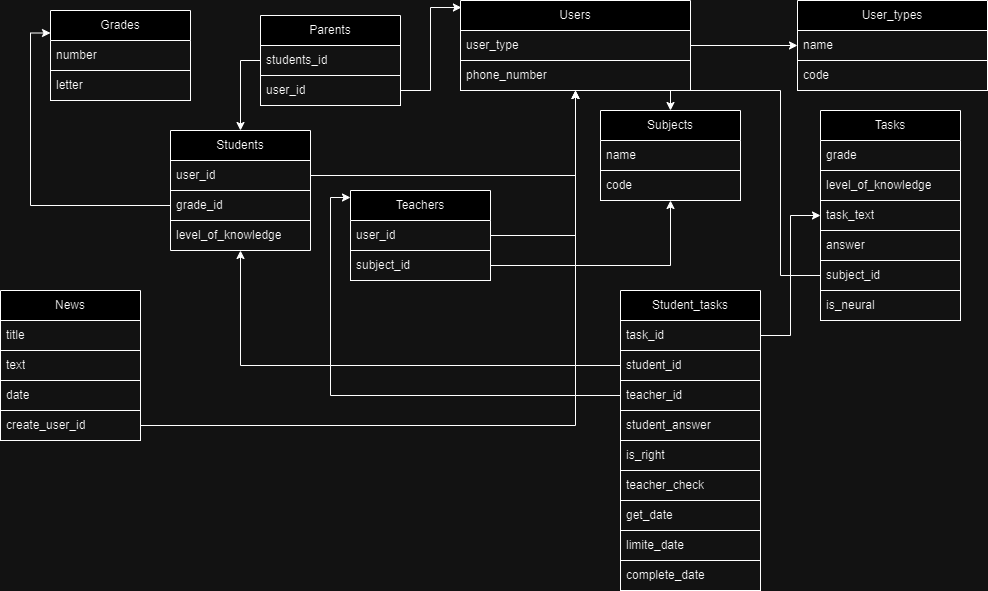

The diagram above was exported from draw.io. Its source (the exported page's mxGraphModel, read from the mxfile embedded in the PNG):
<mxGraphModel dx="1941" dy="578" grid="1" gridSize="10" guides="1" tooltips="1" connect="1" arrows="1" fold="1" page="1" pageScale="1" pageWidth="827" pageHeight="1169" math="0" shadow="0">
  <root>
    <mxCell id="0" />
    <mxCell id="1" parent="0" />
    <mxCell id="6qMcxpl18eVCSLGqhHvp-5" value="Users" style="swimlane;fontStyle=0;childLayout=stackLayout;horizontal=1;startSize=30;horizontalStack=0;resizeParent=1;resizeParentMax=0;resizeLast=0;collapsible=1;marginBottom=0;whiteSpace=wrap;html=1;strokeColor=default;" parent="1" vertex="1">
      <mxGeometry x="300" y="130" width="230" height="90" as="geometry" />
    </mxCell>
    <mxCell id="6qMcxpl18eVCSLGqhHvp-6" value="user_type" style="text;strokeColor=default;fillColor=none;align=left;verticalAlign=middle;spacingLeft=4;spacingRight=4;overflow=hidden;points=[[0,0.5],[1,0.5]];portConstraint=eastwest;rotatable=0;whiteSpace=wrap;html=1;" parent="6qMcxpl18eVCSLGqhHvp-5" vertex="1">
      <mxGeometry y="30" width="230" height="30" as="geometry" />
    </mxCell>
    <mxCell id="6qMcxpl18eVCSLGqhHvp-22" value="phone_number" style="text;strokeColor=default;fillColor=none;align=left;verticalAlign=middle;spacingLeft=4;spacingRight=4;overflow=hidden;points=[[0,0.5],[1,0.5]];portConstraint=eastwest;rotatable=0;whiteSpace=wrap;html=1;" parent="6qMcxpl18eVCSLGqhHvp-5" vertex="1">
      <mxGeometry y="60" width="230" height="30" as="geometry" />
    </mxCell>
    <mxCell id="6qMcxpl18eVCSLGqhHvp-16" value="User_types" style="swimlane;fontStyle=0;childLayout=stackLayout;horizontal=1;startSize=30;horizontalStack=0;resizeParent=1;resizeParentMax=0;resizeLast=0;collapsible=1;marginBottom=0;whiteSpace=wrap;html=1;strokeColor=default;" parent="1" vertex="1">
      <mxGeometry x="637" y="130" width="190" height="90" as="geometry" />
    </mxCell>
    <mxCell id="6qMcxpl18eVCSLGqhHvp-17" value="name" style="text;strokeColor=default;fillColor=none;align=left;verticalAlign=middle;spacingLeft=4;spacingRight=4;overflow=hidden;points=[[0,0.5],[1,0.5]];portConstraint=eastwest;rotatable=0;whiteSpace=wrap;html=1;" parent="6qMcxpl18eVCSLGqhHvp-16" vertex="1">
      <mxGeometry y="30" width="190" height="30" as="geometry" />
    </mxCell>
    <mxCell id="6qMcxpl18eVCSLGqhHvp-18" value="code" style="text;strokeColor=default;fillColor=none;align=left;verticalAlign=middle;spacingLeft=4;spacingRight=4;overflow=hidden;points=[[0,0.5],[1,0.5]];portConstraint=eastwest;rotatable=0;whiteSpace=wrap;html=1;" parent="6qMcxpl18eVCSLGqhHvp-16" vertex="1">
      <mxGeometry y="60" width="190" height="30" as="geometry" />
    </mxCell>
    <mxCell id="6qMcxpl18eVCSLGqhHvp-21" style="edgeStyle=orthogonalEdgeStyle;rounded=0;orthogonalLoop=1;jettySize=auto;html=1;strokeColor=default;" parent="1" source="6qMcxpl18eVCSLGqhHvp-6" target="6qMcxpl18eVCSLGqhHvp-16" edge="1">
      <mxGeometry relative="1" as="geometry" />
    </mxCell>
    <mxCell id="6qMcxpl18eVCSLGqhHvp-23" value="Students" style="swimlane;fontStyle=0;childLayout=stackLayout;horizontal=1;startSize=30;horizontalStack=0;resizeParent=1;resizeParentMax=0;resizeLast=0;collapsible=1;marginBottom=0;whiteSpace=wrap;html=1;" parent="1" vertex="1">
      <mxGeometry x="10" y="260" width="140" height="120" as="geometry" />
    </mxCell>
    <mxCell id="6qMcxpl18eVCSLGqhHvp-27" value="user_id" style="text;strokeColor=default;fillColor=none;align=left;verticalAlign=middle;spacingLeft=4;spacingRight=4;overflow=hidden;points=[[0,0.5],[1,0.5]];portConstraint=eastwest;rotatable=0;whiteSpace=wrap;html=1;" parent="6qMcxpl18eVCSLGqhHvp-23" vertex="1">
      <mxGeometry y="30" width="140" height="30" as="geometry" />
    </mxCell>
    <mxCell id="6qMcxpl18eVCSLGqhHvp-41" value="grade_id" style="text;strokeColor=default;fillColor=none;align=left;verticalAlign=middle;spacingLeft=4;spacingRight=4;overflow=hidden;points=[[0,0.5],[1,0.5]];portConstraint=eastwest;rotatable=0;whiteSpace=wrap;html=1;" parent="6qMcxpl18eVCSLGqhHvp-23" vertex="1">
      <mxGeometry y="60" width="140" height="30" as="geometry" />
    </mxCell>
    <mxCell id="6qMcxpl18eVCSLGqhHvp-26" value="level_of_knowledge" style="text;strokeColor=none;fillColor=none;align=left;verticalAlign=middle;spacingLeft=4;spacingRight=4;overflow=hidden;points=[[0,0.5],[1,0.5]];portConstraint=eastwest;rotatable=0;whiteSpace=wrap;html=1;" parent="6qMcxpl18eVCSLGqhHvp-23" vertex="1">
      <mxGeometry y="90" width="140" height="30" as="geometry" />
    </mxCell>
    <mxCell id="6qMcxpl18eVCSLGqhHvp-28" style="edgeStyle=orthogonalEdgeStyle;rounded=0;orthogonalLoop=1;jettySize=auto;html=1;strokeColor=default;" parent="1" source="6qMcxpl18eVCSLGqhHvp-27" target="6qMcxpl18eVCSLGqhHvp-5" edge="1">
      <mxGeometry relative="1" as="geometry" />
    </mxCell>
    <mxCell id="6qMcxpl18eVCSLGqhHvp-29" value="Teachers" style="swimlane;fontStyle=0;childLayout=stackLayout;horizontal=1;startSize=30;horizontalStack=0;resizeParent=1;resizeParentMax=0;resizeLast=0;collapsible=1;marginBottom=0;whiteSpace=wrap;html=1;" parent="1" vertex="1">
      <mxGeometry x="190" y="320" width="140" height="90" as="geometry" />
    </mxCell>
    <mxCell id="6qMcxpl18eVCSLGqhHvp-31" value="user_id" style="text;strokeColor=none;fillColor=none;align=left;verticalAlign=middle;spacingLeft=4;spacingRight=4;overflow=hidden;points=[[0,0.5],[1,0.5]];portConstraint=eastwest;rotatable=0;whiteSpace=wrap;html=1;" parent="6qMcxpl18eVCSLGqhHvp-29" vertex="1">
      <mxGeometry y="30" width="140" height="30" as="geometry" />
    </mxCell>
    <mxCell id="6qMcxpl18eVCSLGqhHvp-32" value="subject_id" style="text;strokeColor=default;fillColor=none;align=left;verticalAlign=middle;spacingLeft=4;spacingRight=4;overflow=hidden;points=[[0,0.5],[1,0.5]];portConstraint=eastwest;rotatable=0;whiteSpace=wrap;html=1;" parent="6qMcxpl18eVCSLGqhHvp-29" vertex="1">
      <mxGeometry y="60" width="140" height="30" as="geometry" />
    </mxCell>
    <mxCell id="6qMcxpl18eVCSLGqhHvp-33" style="edgeStyle=orthogonalEdgeStyle;rounded=0;orthogonalLoop=1;jettySize=auto;html=1;" parent="1" source="6qMcxpl18eVCSLGqhHvp-31" target="6qMcxpl18eVCSLGqhHvp-5" edge="1">
      <mxGeometry relative="1" as="geometry" />
    </mxCell>
    <mxCell id="6qMcxpl18eVCSLGqhHvp-35" value="Grades" style="swimlane;fontStyle=0;childLayout=stackLayout;horizontal=1;startSize=30;horizontalStack=0;resizeParent=1;resizeParentMax=0;resizeLast=0;collapsible=1;marginBottom=0;whiteSpace=wrap;html=1;" parent="1" vertex="1">
      <mxGeometry x="-110" y="140" width="140" height="90" as="geometry" />
    </mxCell>
    <mxCell id="6qMcxpl18eVCSLGqhHvp-36" value="number" style="text;strokeColor=none;fillColor=none;align=left;verticalAlign=middle;spacingLeft=4;spacingRight=4;overflow=hidden;points=[[0,0.5],[1,0.5]];portConstraint=eastwest;rotatable=0;whiteSpace=wrap;html=1;" parent="6qMcxpl18eVCSLGqhHvp-35" vertex="1">
      <mxGeometry y="30" width="140" height="30" as="geometry" />
    </mxCell>
    <mxCell id="6qMcxpl18eVCSLGqhHvp-38" value="letter" style="text;strokeColor=default;fillColor=none;align=left;verticalAlign=middle;spacingLeft=4;spacingRight=4;overflow=hidden;points=[[0,0.5],[1,0.5]];portConstraint=eastwest;rotatable=0;whiteSpace=wrap;html=1;" parent="6qMcxpl18eVCSLGqhHvp-35" vertex="1">
      <mxGeometry y="60" width="140" height="30" as="geometry" />
    </mxCell>
    <mxCell id="6qMcxpl18eVCSLGqhHvp-42" style="edgeStyle=orthogonalEdgeStyle;rounded=0;orthogonalLoop=1;jettySize=auto;html=1;entryX=0;entryY=0.25;entryDx=0;entryDy=0;" parent="1" source="6qMcxpl18eVCSLGqhHvp-41" target="6qMcxpl18eVCSLGqhHvp-35" edge="1">
      <mxGeometry relative="1" as="geometry" />
    </mxCell>
    <mxCell id="6qMcxpl18eVCSLGqhHvp-43" value="Tasks" style="swimlane;fontStyle=0;childLayout=stackLayout;horizontal=1;startSize=30;horizontalStack=0;resizeParent=1;resizeParentMax=0;resizeLast=0;collapsible=1;marginBottom=0;whiteSpace=wrap;html=1;" parent="1" vertex="1">
      <mxGeometry x="660" y="240" width="140" height="210" as="geometry" />
    </mxCell>
    <mxCell id="6qMcxpl18eVCSLGqhHvp-46" value="grade" style="text;strokeColor=none;fillColor=none;align=left;verticalAlign=middle;spacingLeft=4;spacingRight=4;overflow=hidden;points=[[0,0.5],[1,0.5]];portConstraint=eastwest;rotatable=0;whiteSpace=wrap;html=1;" parent="6qMcxpl18eVCSLGqhHvp-43" vertex="1">
      <mxGeometry y="30" width="140" height="30" as="geometry" />
    </mxCell>
    <mxCell id="pGRS_5brknBx6gsPws7l-1" value="level_of_knowledge" style="text;strokeColor=default;fillColor=none;align=left;verticalAlign=middle;spacingLeft=4;spacingRight=4;overflow=hidden;points=[[0,0.5],[1,0.5]];portConstraint=eastwest;rotatable=0;whiteSpace=wrap;html=1;" vertex="1" parent="6qMcxpl18eVCSLGqhHvp-43">
      <mxGeometry y="60" width="140" height="30" as="geometry" />
    </mxCell>
    <mxCell id="pGRS_5brknBx6gsPws7l-3" value="task_text" style="text;strokeColor=default;fillColor=none;align=left;verticalAlign=middle;spacingLeft=4;spacingRight=4;overflow=hidden;points=[[0,0.5],[1,0.5]];portConstraint=eastwest;rotatable=0;whiteSpace=wrap;html=1;" vertex="1" parent="6qMcxpl18eVCSLGqhHvp-43">
      <mxGeometry y="90" width="140" height="30" as="geometry" />
    </mxCell>
    <mxCell id="pGRS_5brknBx6gsPws7l-4" value="answer" style="text;strokeColor=default;fillColor=none;align=left;verticalAlign=middle;spacingLeft=4;spacingRight=4;overflow=hidden;points=[[0,0.5],[1,0.5]];portConstraint=eastwest;rotatable=0;whiteSpace=wrap;html=1;" vertex="1" parent="6qMcxpl18eVCSLGqhHvp-43">
      <mxGeometry y="120" width="140" height="30" as="geometry" />
    </mxCell>
    <mxCell id="pGRS_5brknBx6gsPws7l-5" value="subject_id" style="text;strokeColor=default;fillColor=none;align=left;verticalAlign=middle;spacingLeft=4;spacingRight=4;overflow=hidden;points=[[0,0.5],[1,0.5]];portConstraint=eastwest;rotatable=0;whiteSpace=wrap;html=1;" vertex="1" parent="6qMcxpl18eVCSLGqhHvp-43">
      <mxGeometry y="150" width="140" height="30" as="geometry" />
    </mxCell>
    <mxCell id="pGRS_5brknBx6gsPws7l-25" value="is_neural" style="text;strokeColor=default;fillColor=none;align=left;verticalAlign=middle;spacingLeft=4;spacingRight=4;overflow=hidden;points=[[0,0.5],[1,0.5]];portConstraint=eastwest;rotatable=0;whiteSpace=wrap;html=1;" vertex="1" parent="6qMcxpl18eVCSLGqhHvp-43">
      <mxGeometry y="180" width="140" height="30" as="geometry" />
    </mxCell>
    <mxCell id="pGRS_5brknBx6gsPws7l-6" value="Subjects" style="swimlane;fontStyle=0;childLayout=stackLayout;horizontal=1;startSize=30;horizontalStack=0;resizeParent=1;resizeParentMax=0;resizeLast=0;collapsible=1;marginBottom=0;whiteSpace=wrap;html=1;" vertex="1" parent="1">
      <mxGeometry x="440" y="240" width="140" height="90" as="geometry" />
    </mxCell>
    <mxCell id="pGRS_5brknBx6gsPws7l-7" value="name" style="text;strokeColor=none;fillColor=none;align=left;verticalAlign=middle;spacingLeft=4;spacingRight=4;overflow=hidden;points=[[0,0.5],[1,0.5]];portConstraint=eastwest;rotatable=0;whiteSpace=wrap;html=1;" vertex="1" parent="pGRS_5brknBx6gsPws7l-6">
      <mxGeometry y="30" width="140" height="30" as="geometry" />
    </mxCell>
    <mxCell id="pGRS_5brknBx6gsPws7l-8" value="code" style="text;strokeColor=default;fillColor=none;align=left;verticalAlign=middle;spacingLeft=4;spacingRight=4;overflow=hidden;points=[[0,0.5],[1,0.5]];portConstraint=eastwest;rotatable=0;whiteSpace=wrap;html=1;" vertex="1" parent="pGRS_5brknBx6gsPws7l-6">
      <mxGeometry y="60" width="140" height="30" as="geometry" />
    </mxCell>
    <mxCell id="pGRS_5brknBx6gsPws7l-10" style="edgeStyle=orthogonalEdgeStyle;rounded=0;orthogonalLoop=1;jettySize=auto;html=1;" edge="1" parent="1" source="6qMcxpl18eVCSLGqhHvp-32" target="pGRS_5brknBx6gsPws7l-6">
      <mxGeometry relative="1" as="geometry" />
    </mxCell>
    <mxCell id="pGRS_5brknBx6gsPws7l-11" style="edgeStyle=orthogonalEdgeStyle;rounded=0;orthogonalLoop=1;jettySize=auto;html=1;entryX=0.5;entryY=0;entryDx=0;entryDy=0;" edge="1" parent="1" source="pGRS_5brknBx6gsPws7l-5" target="pGRS_5brknBx6gsPws7l-6">
      <mxGeometry relative="1" as="geometry" />
    </mxCell>
    <mxCell id="pGRS_5brknBx6gsPws7l-12" value="Student_tasks" style="swimlane;fontStyle=0;childLayout=stackLayout;horizontal=1;startSize=30;horizontalStack=0;resizeParent=1;resizeParentMax=0;resizeLast=0;collapsible=1;marginBottom=0;whiteSpace=wrap;html=1;" vertex="1" parent="1">
      <mxGeometry x="460" y="420" width="140" height="300" as="geometry" />
    </mxCell>
    <mxCell id="pGRS_5brknBx6gsPws7l-13" value="task_id" style="text;strokeColor=default;fillColor=none;align=left;verticalAlign=middle;spacingLeft=4;spacingRight=4;overflow=hidden;points=[[0,0.5],[1,0.5]];portConstraint=eastwest;rotatable=0;whiteSpace=wrap;html=1;" vertex="1" parent="pGRS_5brknBx6gsPws7l-12">
      <mxGeometry y="30" width="140" height="30" as="geometry" />
    </mxCell>
    <mxCell id="pGRS_5brknBx6gsPws7l-14" value="student_id" style="text;strokeColor=default;fillColor=none;align=left;verticalAlign=middle;spacingLeft=4;spacingRight=4;overflow=hidden;points=[[0,0.5],[1,0.5]];portConstraint=eastwest;rotatable=0;whiteSpace=wrap;html=1;" vertex="1" parent="pGRS_5brknBx6gsPws7l-12">
      <mxGeometry y="60" width="140" height="30" as="geometry" />
    </mxCell>
    <mxCell id="pGRS_5brknBx6gsPws7l-15" value="teacher_id" style="text;strokeColor=none;fillColor=none;align=left;verticalAlign=middle;spacingLeft=4;spacingRight=4;overflow=hidden;points=[[0,0.5],[1,0.5]];portConstraint=eastwest;rotatable=0;whiteSpace=wrap;html=1;" vertex="1" parent="pGRS_5brknBx6gsPws7l-12">
      <mxGeometry y="90" width="140" height="30" as="geometry" />
    </mxCell>
    <mxCell id="pGRS_5brknBx6gsPws7l-21" value="student_answer" style="text;strokeColor=default;fillColor=none;align=left;verticalAlign=middle;spacingLeft=4;spacingRight=4;overflow=hidden;points=[[0,0.5],[1,0.5]];portConstraint=eastwest;rotatable=0;whiteSpace=wrap;html=1;" vertex="1" parent="pGRS_5brknBx6gsPws7l-12">
      <mxGeometry y="120" width="140" height="30" as="geometry" />
    </mxCell>
    <mxCell id="pGRS_5brknBx6gsPws7l-22" value="is_right" style="text;strokeColor=default;fillColor=none;align=left;verticalAlign=middle;spacingLeft=4;spacingRight=4;overflow=hidden;points=[[0,0.5],[1,0.5]];portConstraint=eastwest;rotatable=0;whiteSpace=wrap;html=1;" vertex="1" parent="pGRS_5brknBx6gsPws7l-12">
      <mxGeometry y="150" width="140" height="30" as="geometry" />
    </mxCell>
    <mxCell id="pGRS_5brknBx6gsPws7l-23" value="teacher_check" style="text;strokeColor=default;fillColor=none;align=left;verticalAlign=middle;spacingLeft=4;spacingRight=4;overflow=hidden;points=[[0,0.5],[1,0.5]];portConstraint=eastwest;rotatable=0;whiteSpace=wrap;html=1;" vertex="1" parent="pGRS_5brknBx6gsPws7l-12">
      <mxGeometry y="180" width="140" height="30" as="geometry" />
    </mxCell>
    <mxCell id="pGRS_5brknBx6gsPws7l-39" value="get_date" style="text;strokeColor=default;fillColor=none;align=left;verticalAlign=middle;spacingLeft=4;spacingRight=4;overflow=hidden;points=[[0,0.5],[1,0.5]];portConstraint=eastwest;rotatable=0;whiteSpace=wrap;html=1;" vertex="1" parent="pGRS_5brknBx6gsPws7l-12">
      <mxGeometry y="210" width="140" height="30" as="geometry" />
    </mxCell>
    <mxCell id="pGRS_5brknBx6gsPws7l-40" value="limite_date" style="text;strokeColor=default;fillColor=none;align=left;verticalAlign=middle;spacingLeft=4;spacingRight=4;overflow=hidden;points=[[0,0.5],[1,0.5]];portConstraint=eastwest;rotatable=0;whiteSpace=wrap;html=1;" vertex="1" parent="pGRS_5brknBx6gsPws7l-12">
      <mxGeometry y="240" width="140" height="30" as="geometry" />
    </mxCell>
    <mxCell id="pGRS_5brknBx6gsPws7l-41" value="complete_date" style="text;strokeColor=default;fillColor=none;align=left;verticalAlign=middle;spacingLeft=4;spacingRight=4;overflow=hidden;points=[[0,0.5],[1,0.5]];portConstraint=eastwest;rotatable=0;whiteSpace=wrap;html=1;" vertex="1" parent="pGRS_5brknBx6gsPws7l-12">
      <mxGeometry y="270" width="140" height="30" as="geometry" />
    </mxCell>
    <mxCell id="pGRS_5brknBx6gsPws7l-16" style="edgeStyle=orthogonalEdgeStyle;rounded=0;orthogonalLoop=1;jettySize=auto;html=1;" edge="1" parent="1" source="pGRS_5brknBx6gsPws7l-13" target="6qMcxpl18eVCSLGqhHvp-43">
      <mxGeometry relative="1" as="geometry" />
    </mxCell>
    <mxCell id="pGRS_5brknBx6gsPws7l-19" style="edgeStyle=orthogonalEdgeStyle;rounded=0;orthogonalLoop=1;jettySize=auto;html=1;" edge="1" parent="1" source="pGRS_5brknBx6gsPws7l-14" target="6qMcxpl18eVCSLGqhHvp-23">
      <mxGeometry relative="1" as="geometry" />
    </mxCell>
    <mxCell id="pGRS_5brknBx6gsPws7l-20" style="edgeStyle=orthogonalEdgeStyle;rounded=0;orthogonalLoop=1;jettySize=auto;html=1;entryX=0;entryY=0.078;entryDx=0;entryDy=0;entryPerimeter=0;" edge="1" parent="1" source="pGRS_5brknBx6gsPws7l-15" target="6qMcxpl18eVCSLGqhHvp-29">
      <mxGeometry relative="1" as="geometry" />
    </mxCell>
    <mxCell id="pGRS_5brknBx6gsPws7l-26" value="Parents" style="swimlane;fontStyle=0;childLayout=stackLayout;horizontal=1;startSize=30;horizontalStack=0;resizeParent=1;resizeParentMax=0;resizeLast=0;collapsible=1;marginBottom=0;whiteSpace=wrap;html=1;" vertex="1" parent="1">
      <mxGeometry x="100" y="145" width="140" height="90" as="geometry" />
    </mxCell>
    <mxCell id="pGRS_5brknBx6gsPws7l-27" value="students_id" style="text;strokeColor=default;fillColor=none;align=left;verticalAlign=middle;spacingLeft=4;spacingRight=4;overflow=hidden;points=[[0,0.5],[1,0.5]];portConstraint=eastwest;rotatable=0;whiteSpace=wrap;html=1;" vertex="1" parent="pGRS_5brknBx6gsPws7l-26">
      <mxGeometry y="30" width="140" height="30" as="geometry" />
    </mxCell>
    <mxCell id="pGRS_5brknBx6gsPws7l-33" value="user_id" style="text;strokeColor=default;fillColor=none;align=left;verticalAlign=middle;spacingLeft=4;spacingRight=4;overflow=hidden;points=[[0,0.5],[1,0.5]];portConstraint=eastwest;rotatable=0;whiteSpace=wrap;html=1;" vertex="1" parent="pGRS_5brknBx6gsPws7l-26">
      <mxGeometry y="60" width="140" height="30" as="geometry" />
    </mxCell>
    <mxCell id="pGRS_5brknBx6gsPws7l-30" style="edgeStyle=orthogonalEdgeStyle;rounded=0;orthogonalLoop=1;jettySize=auto;html=1;" edge="1" parent="1" source="pGRS_5brknBx6gsPws7l-27" target="6qMcxpl18eVCSLGqhHvp-23">
      <mxGeometry relative="1" as="geometry" />
    </mxCell>
    <mxCell id="pGRS_5brknBx6gsPws7l-34" style="edgeStyle=orthogonalEdgeStyle;rounded=0;orthogonalLoop=1;jettySize=auto;html=1;entryX=0.004;entryY=0.078;entryDx=0;entryDy=0;entryPerimeter=0;" edge="1" parent="1" source="pGRS_5brknBx6gsPws7l-33" target="6qMcxpl18eVCSLGqhHvp-5">
      <mxGeometry relative="1" as="geometry" />
    </mxCell>
    <mxCell id="pGRS_5brknBx6gsPws7l-35" value="News" style="swimlane;fontStyle=0;childLayout=stackLayout;horizontal=1;startSize=30;horizontalStack=0;resizeParent=1;resizeParentMax=0;resizeLast=0;collapsible=1;marginBottom=0;whiteSpace=wrap;html=1;" vertex="1" parent="1">
      <mxGeometry x="-160" y="420" width="140" height="150" as="geometry" />
    </mxCell>
    <mxCell id="pGRS_5brknBx6gsPws7l-36" value="title" style="text;strokeColor=default;fillColor=none;align=left;verticalAlign=middle;spacingLeft=4;spacingRight=4;overflow=hidden;points=[[0,0.5],[1,0.5]];portConstraint=eastwest;rotatable=0;whiteSpace=wrap;html=1;" vertex="1" parent="pGRS_5brknBx6gsPws7l-35">
      <mxGeometry y="30" width="140" height="30" as="geometry" />
    </mxCell>
    <mxCell id="pGRS_5brknBx6gsPws7l-37" value="text" style="text;strokeColor=default;fillColor=none;align=left;verticalAlign=middle;spacingLeft=4;spacingRight=4;overflow=hidden;points=[[0,0.5],[1,0.5]];portConstraint=eastwest;rotatable=0;whiteSpace=wrap;html=1;" vertex="1" parent="pGRS_5brknBx6gsPws7l-35">
      <mxGeometry y="60" width="140" height="30" as="geometry" />
    </mxCell>
    <mxCell id="pGRS_5brknBx6gsPws7l-38" value="date" style="text;strokeColor=none;fillColor=none;align=left;verticalAlign=middle;spacingLeft=4;spacingRight=4;overflow=hidden;points=[[0,0.5],[1,0.5]];portConstraint=eastwest;rotatable=0;whiteSpace=wrap;html=1;" vertex="1" parent="pGRS_5brknBx6gsPws7l-35">
      <mxGeometry y="90" width="140" height="30" as="geometry" />
    </mxCell>
    <mxCell id="pGRS_5brknBx6gsPws7l-42" value="create_user_id" style="text;strokeColor=default;fillColor=none;align=left;verticalAlign=middle;spacingLeft=4;spacingRight=4;overflow=hidden;points=[[0,0.5],[1,0.5]];portConstraint=eastwest;rotatable=0;whiteSpace=wrap;html=1;" vertex="1" parent="pGRS_5brknBx6gsPws7l-35">
      <mxGeometry y="120" width="140" height="30" as="geometry" />
    </mxCell>
    <mxCell id="pGRS_5brknBx6gsPws7l-43" style="edgeStyle=orthogonalEdgeStyle;rounded=0;orthogonalLoop=1;jettySize=auto;html=1;" edge="1" parent="1" source="pGRS_5brknBx6gsPws7l-42" target="6qMcxpl18eVCSLGqhHvp-5">
      <mxGeometry relative="1" as="geometry" />
    </mxCell>
  </root>
</mxGraphModel>